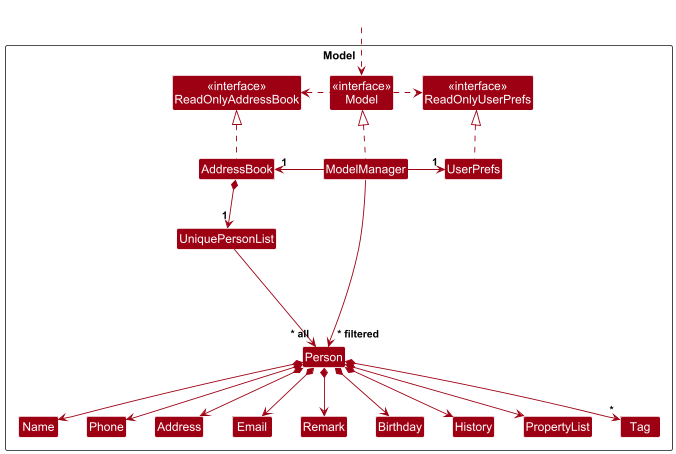

The diagram above was rendered by PlantUML. Its source (embedded in the PNG):
@startuml
!include style.puml
skinparam arrowThickness 1.1
skinparam arrowColor MODEL_COLOR
skinparam classBackgroundColor MODEL_COLOR

Package Model as ModelPackage <<Rectangle>>{
Class "<<interface>>\nReadOnlyAddressBook" as ReadOnlyAddressBook
Class "<<interface>>\nReadOnlyUserPrefs" as ReadOnlyUserPrefs
Class "<<interface>>\nModel" as Model
Class AddressBook
Class ModelManager
Class UserPrefs

Class UniquePersonList
Class Person
Class Address
Class Email
Class Name
Class Phone
Class Remark
Class Birthday
Class History
Class Tag
Class PropertyList

Class I #FFFFFF
}

Class HiddenOutside #FFFFFF
HiddenOutside ..> Model

AddressBook .up.|> ReadOnlyAddressBook

ModelManager .up.|> Model
Model .right.> ReadOnlyUserPrefs
Model .left.> ReadOnlyAddressBook
ModelManager -left-> "1" AddressBook
ModelManager -right-> "1" UserPrefs
UserPrefs .up.|> ReadOnlyUserPrefs

AddressBook *--> "1" UniquePersonList
UniquePersonList --> "~* all" Person
Person *--> Name
Person *--> Phone
Person *--> Email
Person *--> Address
Person *--> Remark
Person *--> Birthday
Person *--> History
Person *--> "*" Tag
Person *--> PropertyList

Person -[hidden]up--> I
UniquePersonList -[hidden]right-> I

Name -[hidden]right-> Phone
Phone -[hidden]right-> Address
Address -[hidden]right-> Email
Email -[hidden]right-> Remark
Remark -[hidden]right-> Birthday
Birthday -[hidden]right-> History
History -[hidden]right-> PropertyList

ModelManager --> "~* filtered" Person
@enduml